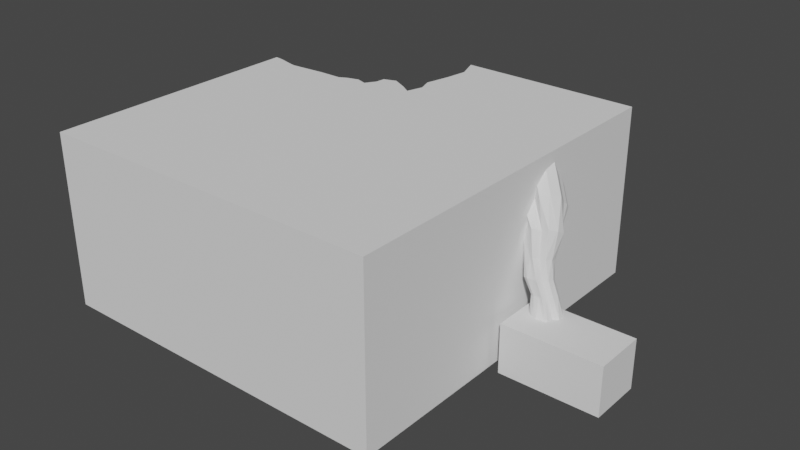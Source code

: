 # Source: Facility_PrimaPlayground.blend  (saved by Blender 2.81.16; exported with 4.5.12 LTS)
import bpy
from mathutils import Matrix  # noqa: F401  (used for matrix-valued properties, if any)

bpy.ops.wm.read_factory_settings(use_empty=True)
scene = bpy.context.scene
scene.name = 'Scene'

# ---- collections
col_collection = bpy.data.collections.new('Collection'); scene.collection.children.link(col_collection)

# ---- world
world_world = bpy.data.worlds.new('World'); scene.world = world_world
world_world.use_nodes = True; world_world.node_tree.nodes.clear()
_N = world_world.node_tree.nodes; _L = world_world.node_tree.links
n0 = _N.new('ShaderNodeOutputWorld'); n0.name = 'World Output'; n0.location = (300, 300)
n1 = _N.new('ShaderNodeBackground'); n1.name = 'Background'; n1.location = (10, 300)
n1.inputs[0].default_value = (0.05088, 0.05088, 0.05088, 1.0)
_L.new(n1.outputs[0], n0.inputs[0])
n0.is_active_output = True
world_world.color = (0.05088, 0.05088, 0.05088)
world_world.use_sun_shadow = False
world_world.sun_shadow_jitter_overblur = 0.0

# ---- meshes
me_cube_001 = bpy.data.meshes.new('Cube.001')
me_cube_001.from_pydata([(1.0, 12.92, 35.39), (1.0, 7.632, 30.71), (1.0, 5.661, 32.36), (1.0, 5.944, 31.4), (1.0, 7.123, 30.37), (1.0, 6.341, 29.89), (1.0, 15.1, 55.1), (1.0, 14.68, 54.71), (1.0, 14.27, 54.33), (1.0, 21.43, 52.78), (1.0, 20.52, 54.37), (1.0, 19.57, 56.1), (1.0, 10.92, 51.67), (1.0, 23.24, 51.4), (1.0, 10.27, 47.68), (1.0, 22.44, 46.26), (1.0, 23.9, 48.25), (1.0, 24.21, 49.53), (1.0, 8.871, 46.36), (1.0, 9.075, 46.56), (1.0, 21.16, 44.28), (1.0, 20.69, 43.55), (1.0, 19.81, 41.39), (1.0, 16.68, 38.65), (1.0, 6.522, 43.72), (1.0, 6.901, 41.77), (1.0, 6.212, 39.4), (1.0, 6.794, 42.59), (1.0, 5.721, 33.18), (1.0, 5.633, 34.42), (1.0, 5.677, 36.43), (-120.0, -64.0, 60.0), (1.0, -64.0, 0.0), (1.0, -64.0, 60.0), (1.0, 64.0, 0.0), (1.0, 64.0, 60.0), (-120.0, 64.0, 0.0), (-120.0, -64.0, 0.0), (-120.0, 64.0, 14.45), (-120.0, 26.59, 60.0), (-62.24, 64.0, 60.0), (-59.45, 56.41, 60.0), (-60.6, 48.89, 60.0), (-62.59, 40.23, 60.0), (-61.01, 35.42, 60.0), (-62.7, 29.71, 60.0), (-66.44, 32.17, 60.0), (-71.68, 34.86, 60.0), (-75.89, 33.35, 60.0), (-76.28, 30.02, 60.0), (-78.54, 26.47, 60.0), (-82.21, 27.67, 60.0), (-86.38, 26.5, 60.0), (-88.83, 25.15, 60.0), (-96.84, 25.11, 60.0), (-109.3, 24.22, 60.0), (-111.5, 24.73, 60.0), (-117.2, 26.22, 60.0), (-120.0, 56.51, 19.12), (-120.0, 61.95, 14.32), (-120.0, 25.01, 29.49), (-120.0, 46.12, 19.9), (-120.0, 52.44, 20.7), (-120.0, 55.34, 19.25), (-114.9, 64.0, 13.66), (-108.3, 64.0, 17.57), (-98.49, 64.0, 23.68), (-88.53, 64.0, 24.42), (-84.39, 64.0, 29.86), (-80.79, 64.0, 32.83), (-76.65, 64.0, 33.97), (-70.93, 64.0, 38.02), (-67.82, 64.0, 45.62), (-64.15, 64.0, 47.82), (-60.78, 64.0, 50.24), (-61.18, 64.0, 52.27), (-61.43, 64.0, 58.61), (1.0, 5.684, 32.66)], [], [(36, 34, 35, 40, 76, 75, 74, 73, 72, 71, 70, 69, 68, 67, 66, 65, 64, 38), (32, 37, 31, 33), (36, 37, 32, 34), (35, 33, 31, 39, 57, 56, 55, 54, 53, 52, 51, 50, 49, 48, 47, 46, 45, 44, 43, 42, 41, 40), (38, 59, 58, 63, 62, 61, 60, 37, 36), (31, 37, 60, 39), (34, 32, 33, 29, 28, 2, 3, 5, 4, 1, 0, 23, 22, 21, 20, 15, 16, 17, 35), (2, 77, 28), (35, 17, 13, 9, 10, 11, 6, 7, 8, 12, 14, 19, 18, 24, 27, 25, 26, 30, 29, 33)])
_uv = me_cube_001.uv_layers.new(name='UVMap')
_uv.uv.foreach_set('vector', [0.375, 0.25, 0.375, 0.5, 0.625, 0.5, 0.625, 0.3693, 0.6192, 0.371, 0.5928, 0.3715, 0.5843, 0.3724, 0.5742, 0.3654, 0.5651, 0.3578, 0.5334, 0.3514, 0.5165, 0.3396, 0.5118, 0.331, 0.4994, 0.3236, 0.4767, 0.315, 0.4737, 0.2944, 0.4482, 0.2741, 0.4319, 0.2605, 0.4352, 0.25, 0.375, 0.75, 0.375, 1.0, 0.625, 1.0, 0.625, 0.75, 0.125, 0.5, 0.125, 0.75, 0.375, 0.75, 0.375, 0.5, 0.625, 0.5, 0.625, 0.75, 0.875, 0.75, 0.875, 0.5731, 0.8693, 0.5738, 0.8575, 0.5767, 0.8529, 0.5777, 0.8272, 0.576, 0.8106, 0.5759, 0.8055, 0.5733, 0.7969, 0.571, 0.7893, 0.5733, 0.7847, 0.5664, 0.7839, 0.5599, 0.7752, 0.5569, 0.7643, 0.5622, 0.7566, 0.567, 0.7531, 0.5558, 0.7564, 0.5464, 0.7523, 0.5295, 0.7499, 0.5148, 0.7557, 0.5, 0.4352, 0.25, 0.4347, 0.246, 0.4547, 0.2354, 0.4552, 0.2331, 0.4612, 0.2274, 0.4579, 0.2151, 0.4979, 0.1739, 0.375, 0.0, 0.375, 0.25, 0.625, 1.0, 0.375, 1.0, 0.4979, 0.1739, 0.875, 0.5731, 0.375, 0.5, 0.375, 0.75, 0.625, 0.75, 0.5184, 0.614, 0.5132, 0.6138, 0.5098, 0.6139, 0.5058, 0.6134, 0.4996, 0.6126, 0.5016, 0.6111, 0.503, 0.6101, 0.5225, 0.5998, 0.536, 0.5924, 0.5474, 0.5863, 0.5565, 0.5846, 0.5595, 0.5837, 0.5678, 0.5812, 0.5761, 0.5783, 0.5814, 0.5777, 0.625, 0.5, 0.8413, 0.6246, 0.8403, 0.6252, 0.8385, 0.6262, 0.625, 0.5, 0.5814, 0.5777, 0.5892, 0.5796, 0.5949, 0.5831, 0.6015, 0.5849, 0.6088, 0.5868, 0.6046, 0.5955, 0.6029, 0.5963, 0.6014, 0.5971, 0.5903, 0.6037, 0.5737, 0.6049, 0.569, 0.6073, 0.5682, 0.6077, 0.5572, 0.6123, 0.5525, 0.6117, 0.549, 0.6115, 0.5392, 0.6129, 0.5268, 0.6139, 0.5184, 0.614, 0.625, 0.75])
me_cube_001.use_remesh_fix_poles = True
me_cube_001.use_remesh_preserve_attributes = False
me_cube_001.use_mirror_vertex_groups = False
me_cube_001.update()
me_cube = bpy.data.meshes.new('Cube')
me_cube.from_pydata([(-1.0, -1.0, -1.0), (-1.0, -1.0, 1.0), (-1.0, 1.0, -1.0), (-1.0, 1.0, 1.0), (1.0, -1.0, -1.0), (1.0, -1.0, 1.0), (1.0, 1.0, -1.0), (1.0, 1.0, 1.0)], [], [(0, 1, 3, 2), (2, 3, 7, 6), (6, 7, 5, 4), (4, 5, 1, 0), (2, 6, 4, 0), (7, 3, 1, 5)])
_uv = me_cube.uv_layers.new(name='UVMap')
_uv.uv.foreach_set('vector', [0.375, 0.0, 0.625, 0.0, 0.625, 0.25, 0.375, 0.25, 0.375, 0.25, 0.625, 0.25, 0.625, 0.5, 0.375, 0.5, 0.375, 0.5, 0.625, 0.5, 0.625, 0.75, 0.375, 0.75, 0.375, 0.75, 0.625, 0.75, 0.625, 1.0, 0.375, 1.0, 0.125, 0.5, 0.375, 0.5, 0.375, 0.75, 0.125, 0.75, 0.625, 0.5, 0.875, 0.5, 0.875, 0.75, 0.625, 0.75])
me_cube.use_remesh_fix_poles = True
me_cube.use_remesh_preserve_attributes = False
me_cube.use_mirror_vertex_groups = False
me_cube.update()
me_cube_002 = bpy.data.meshes.new('Cube.002')
me_cube_002.from_pydata([(-6.0, -9.0, -1.0), (-6.0, -9.0, 16.0), (-6.0, 9.0, -1.0), (-6.0, 9.0, 16.0), (28.0, -9.0, -1.0), (28.0, -9.0, 16.0), (28.0, 9.0, -1.0), (28.0, 9.0, 16.0), (-1.03, 9.0, -1.0), (-1.03, 9.0, 16.0), (-1.03, -9.0, -1.0), (-1.03, -9.0, 16.0), (3.326, 9.0, 16.0), (3.326, -9.0, -1.0), (3.326, 9.0, -1.0), (3.326, -9.0, 16.0), (-6.0, 1.753, -1.0), (-6.0, 1.753, 16.0), (28.0, 1.753, -1.0), (28.0, 1.753, 16.0), (-1.03, 1.753, -1.0), (3.326, 1.753, -1.0), (-6.0, 5.402, 16.0), (28.0, 5.402, -1.0), (-6.0, 5.402, -1.0), (28.0, 5.402, 16.0), (-1.03, 5.402, -1.0), (3.326, 5.402, -1.0), (3.326, -0.002395, 16.0), (4.24, 1.753, 16.0), (-1.03, 7.34, 16.0), (-2.048, 5.402, 16.0), (-2.981, 1.753, 16.0), (-1.03, -0.08357, 16.0), (5.901, 5.402, 16.0), (3.326, 7.417, 16.0), (0.4371, -0.5123, 16.0), (2.774, -0.04758, 16.0), (5.886, 5.642, 16.0), (4.503, 7.407, 16.0), (4.095, 0.06064, 16.0), (-2.213, 5.089, 16.0), (-2.919, 4.331, 16.0), (2.214, 7.426, 16.0), (0.8657, 7.791, 16.0), (-0.4462, 7.749, 16.0), (4.295, 2.399, 16.0), (6.012, 3.46, 16.0), (-2.994, 1.243, 16.0), (-1.421, 0.03071, 16.0), (-4.17, 4.22, 20.87), (-0.9235, 8.194, 20.2), (2.638, 7.145, 21.05), (-2.327, 6.903, 20.36), (0.4329, 1.206, 22.45), (1.698, 2.378, 22.3), (-3.13, 2.252, 21.6), (4.132, 4.875, 21.94), (-2.066, 1.535, 21.97), (-0.0291, 1.311, 22.35), (4.191, 5.071, 21.89), (3.592, 6.837, 21.28), (1.077, 1.06, 22.59), (-2.554, 6.695, 20.39), (-3.353, 6.268, 20.39), (1.738, 7.436, 20.83), (0.7507, 8.072, 20.49), (-0.3277, 8.373, 20.24), (1.934, 2.881, 22.19), (3.645, 3.293, 22.33), (-4.332, 3.815, 20.96), (-3.414, 2.444, 21.5), (-7.198, 4.386, 25.87), (-4.091, 8.87, 25.27), (-0.2098, 7.985, 25.96), (-5.471, 7.39, 25.43), (-2.037, 1.464, 27.17), (-0.794, 2.807, 27.03), (-5.92, 2.346, 26.49), (1.577, 5.651, 26.7), (-4.725, 1.648, 26.79), (-2.538, 1.545, 27.09), (1.624, 5.865, 26.66), (0.8316, 7.719, 26.15), (-1.339, 1.351, 27.28), (-5.695, 7.151, 25.45), (-6.508, 6.638, 25.46), (-1.193, 8.236, 25.78), (-2.299, 8.852, 25.5), (-3.473, 9.102, 25.3), (-0.5865, 3.363, 26.93), (1.198, 3.92, 27.03), (-7.335, 3.941, 25.95), (-6.239, 2.532, 26.4), (-4.681, 11.03, 29.83), (-0.9659, 9.185, 31.03), (-6.526, 9.915, 30.07), (-4.738, 3.198, 33.03), (-3.073, 4.214, 32.81), (-8.455, 5.042, 31.84), (0.1834, 6.431, 32.29), (-7.435, 4.053, 32.36), (-5.227, 3.404, 32.89), (0.2931, 6.632, 32.22), (0.02269, 8.662, 31.36), (-4.056, 2.912, 33.23), (-6.824, 9.735, 30.11), (-7.805, 9.432, 30.12), (-1.899, 9.68, 30.72), (-2.852, 10.57, 30.24), (-3.98, 11.11, 29.88), (-2.699, 4.712, 32.65), (-0.7094, 4.815, 32.85), (-8.728, 5.306, 31.7), (-4.164, 14.8, 35.73), (-0.2101, 11.9, 38.65), (-6.82, 13.73, 35.56), (-6.9, 5.146, 40.67), (-4.501, 6.122, 40.81), (0.2702, 8.315, 40.94), (-7.433, 5.481, 40.31), (0.4738, 8.544, 40.87), (0.831, 11.09, 39.45), (-6.156, 4.68, 41.18), (-7.249, 13.55, 35.54), (-8.562, 13.34, 35.27), (-1.193, 12.67, 37.9), (-2.067, 13.92, 36.88), (-3.275, 14.77, 36.01), (-3.87, 6.674, 40.67), (-1.381, 6.471, 41.55), (-3.072, 18.43, 43.09), (-2.221, 14.26, 48.1), (-5.578, 17.91, 40.99), (-8.866, 8.948, 46.43), (-4.192, 10.18, 50.08), (-3.906, 10.38, 50.18), (-2.027, 13.1, 49.45), (-5.983, 17.83, 40.66), (-7.017, 17.92, 39.48), (-2.403, 15.34, 46.84), (-2.2, 16.94, 45.47), (-2.479, 18.19, 43.95), (-8.08, 9.4, 46.8), (-6.505, 8.556, 49.27), (-7.599, 22.73, 47.44), (-6.747, 18.55, 52.45), (-8.718, 14.47, 54.42), (-8.432, 14.67, 54.52), (-6.553, 17.4, 53.79), (-6.93, 19.64, 51.18), (-6.726, 21.23, 49.82), (-7.005, 22.48, 48.3), (-9.0, 12.92, 35.39), (-9.0, 7.632, 30.71), (-9.0, 5.661, 32.36), (-9.0, 5.944, 31.4), (-9.0, 7.123, 30.37), (-9.0, 6.341, 29.89), (-9.0, 15.1, 55.1), (-9.0, 14.68, 54.71), (-9.0, 14.27, 54.33), (-9.0, 21.43, 52.78), (-9.0, 20.52, 54.37), (-9.0, 19.57, 56.1), (-9.0, 10.92, 51.67), (-9.0, 23.24, 51.4), (-9.0, 10.27, 47.68), (-9.0, 22.44, 46.26), (-9.0, 23.9, 48.25), (-9.0, 24.21, 49.53), (-9.0, 8.871, 46.36), (-9.0, 9.075, 46.56), (-9.0, 21.16, 44.28), (-9.0, 20.69, 43.55), (-9.0, 19.81, 41.39), (-9.0, 16.68, 38.65), (-9.0, 6.522, 43.72), (-9.0, 6.901, 41.77), (-9.0, 6.212, 39.4), (-9.0, 6.794, 42.59), (-9.0, 5.721, 33.18), (-9.0, 5.633, 34.42), (-9.0, 5.677, 36.43)], [], [(24, 22, 3, 2), (14, 12, 7, 6), (18, 19, 5, 4), (10, 11, 1, 0), (21, 18, 4, 13), (48, 49, 71, 70), (39, 35, 52, 61), (16, 20, 10, 0), (13, 15, 11, 10), (2, 3, 9, 8), (4, 5, 15, 13), (19, 29, 40, 28, 15, 5), (20, 21, 13, 10), (8, 9, 12, 14), (26, 27, 21, 20), (25, 34, 47, 46, 29, 19), (24, 26, 20, 16), (35, 43, 65, 52), (32, 48, 70, 50), (27, 23, 18, 21), (23, 25, 19, 18), (0, 1, 17, 16), (6, 7, 25, 23), (14, 6, 23, 27), (9, 3, 22, 31, 30), (12, 9, 30, 45, 44, 43, 35), (2, 8, 26, 24), (7, 12, 35, 39, 38, 34, 25), (8, 14, 27, 26), (16, 17, 22, 24), (28, 37, 36, 33, 11, 15), (38, 39, 61, 60), (42, 32, 50, 64), (47, 34, 57, 69), (32, 42, 41, 31, 22, 17), (34, 38, 60, 57), (41, 42, 64, 63), (33, 49, 48, 32, 17, 1, 11), (58, 59, 81, 80), (62, 55, 77, 84), (67, 51, 73, 89), (56, 58, 80, 78), (54, 62, 84, 76), (66, 67, 89, 88), (71, 56, 78, 93), (51, 53, 75, 73), (65, 66, 88, 87), (43, 44, 66, 65), (30, 31, 53, 51), (49, 33, 56, 71), (44, 45, 67, 66), (28, 40, 62, 54), (33, 36, 58, 56), (45, 30, 51, 67), (40, 29, 55, 62), (36, 37, 59, 58), (29, 46, 68, 55), (31, 41, 63, 53), (37, 28, 54, 59), (46, 47, 69, 68), (77, 90, 111, 98), (80, 81, 102, 101), (84, 77, 98, 105), (89, 73, 94, 110), (78, 80, 101, 99), (76, 84, 105, 97), (88, 89, 110, 109), (93, 78, 99, 113), (73, 75, 96, 94), (55, 68, 90, 77), (53, 63, 85, 75), (59, 54, 76, 81), (68, 69, 91, 90), (63, 64, 86, 85), (57, 60, 82, 79), (69, 57, 79, 91), (64, 50, 72, 86), (60, 61, 83, 82), (50, 70, 92, 72), (52, 65, 87, 74), (61, 52, 74, 83), (70, 71, 93, 92), (96, 106, 124, 116), (98, 111, 129, 118), (101, 102, 120, 179, 183), (105, 98, 118, 123), (110, 94, 114, 128), (99, 101, 183, 182, 181), (97, 105, 123, 117), (109, 110, 128, 127), (113, 99, 181, 155), (75, 85, 106, 96), (81, 76, 97, 102), (90, 91, 112, 111), (85, 86, 107, 106), (79, 82, 103, 100), (91, 79, 100, 112), (86, 72, 157, 154, 107), (82, 83, 104, 103), (72, 92, 158, 157), (74, 87, 108, 95), (83, 74, 95, 104), (92, 93, 113, 156, 158), (87, 88, 109, 108), (120, 117, 180, 178), (116, 124, 138, 133), (118, 129, 143, 134), (123, 118, 134, 171, 177), (128, 114, 131, 142), (117, 123, 177, 180), (127, 128, 142, 141), (102, 97, 117, 120), (111, 112, 130, 129), (106, 107, 125, 124), (100, 103, 121, 119), (112, 100, 119, 130), (107, 154, 153, 125), (103, 104, 122, 121), (95, 108, 126, 115), (104, 95, 115, 122), (108, 109, 127, 126), (94, 96, 116, 114), (143, 144, 165, 167), (133, 138, 174, 173), (134, 143, 167, 172), (142, 131, 145, 152), (129, 130, 144, 143), (124, 125, 139, 138), (119, 121, 136, 135), (130, 119, 135, 144), (125, 153, 176, 139), (121, 122, 137, 136), (115, 126, 140, 132), (122, 115, 132, 137), (126, 127, 141, 140), (114, 116, 133, 131), (152, 145, 169, 170), (138, 139, 175, 174), (135, 136, 148, 147), (144, 135, 147, 161, 165), (139, 176, 175), (136, 137, 149, 148), (132, 140, 150, 146), (137, 132, 146, 149), (140, 141, 151, 150), (131, 133, 173, 168, 145), (141, 142, 152, 151), (147, 148, 159, 160), (148, 149, 164, 159), (146, 150, 162, 163), (149, 146, 163, 164), (150, 151, 166, 162), (145, 168, 169), (151, 152, 170, 166), (155, 156, 113), (160, 161, 147), (178, 179, 120), (172, 171, 134)])
_uv = me_cube_002.uv_layers.new(name='UVMap')
_uv.uv.foreach_set('vector', [0.375, 0.2, 0.625, 0.2, 0.625, 0.25, 0.375, 0.25, 0.375, 0.3186, 0.625, 0.3186, 0.625, 0.5, 0.375, 0.5, 0.375, 0.6007, 0.625, 0.6007, 0.625, 0.75, 0.375, 0.75, 0.375, 0.9635, 0.625, 0.9635, 0.625, 1.0, 0.375, 1.0, 0.1936, 0.6007, 0.375, 0.6007, 0.375, 0.75, 0.1936, 0.75, 0.8529, 0.6077, 0.8413, 0.6246, 0.8413, 0.6246, 0.8529, 0.6077, 0.7978, 0.5221, 0.8064, 0.522, 0.8064, 0.522, 0.7978, 0.5221, 0.125, 0.6007, 0.1615, 0.6007, 0.1615, 0.75, 0.125, 0.75, 0.375, 0.9314, 0.625, 0.9314, 0.625, 0.9635, 0.375, 0.9635, 0.375, 0.25, 0.625, 0.25, 0.625, 0.2865, 0.375, 0.2865, 0.375, 0.75, 0.625, 0.75, 0.625, 0.9314, 0.375, 0.9314, 0.625, 0.6007, 0.7997, 0.6007, 0.8008, 0.6242, 0.8064, 0.625, 0.8064, 0.75, 0.625, 0.75, 0.1615, 0.6007, 0.1936, 0.6007, 0.1936, 0.75, 0.1615, 0.75, 0.375, 0.2865, 0.625, 0.2865, 0.625, 0.3186, 0.375, 0.3186, 0.1615, 0.55, 0.1936, 0.55, 0.1936, 0.6007, 0.1615, 0.6007, 0.625, 0.55, 0.7875, 0.55, 0.7867, 0.5769, 0.7993, 0.5917, 0.7997, 0.6007, 0.625, 0.6007, 0.125, 0.55, 0.1615, 0.55, 0.1615, 0.6007, 0.125, 0.6007, 0.8064, 0.522, 0.8146, 0.5219, 0.8146, 0.5219, 0.8064, 0.522, 0.8528, 0.6007, 0.8529, 0.6077, 0.8529, 0.6077, 0.8528, 0.6007, 0.1936, 0.55, 0.375, 0.55, 0.375, 0.6007, 0.1936, 0.6007, 0.375, 0.55, 0.625, 0.55, 0.625, 0.6007, 0.375, 0.6007, 0.375, 0.0, 0.625, 0.0, 0.625, 0.1493, 0.375, 0.1493, 0.375, 0.5, 0.625, 0.5, 0.625, 0.55, 0.375, 0.55, 0.1936, 0.5, 0.375, 0.5, 0.375, 0.55, 0.1936, 0.55, 0.8385, 0.5, 0.875, 0.5, 0.875, 0.55, 0.8459, 0.55, 0.8385, 0.5231, 0.8064, 0.5, 0.8385, 0.5, 0.8385, 0.5231, 0.8342, 0.5174, 0.8245, 0.5168, 0.8146, 0.5219, 0.8064, 0.522, 0.125, 0.5, 0.1615, 0.5, 0.1615, 0.55, 0.125, 0.55, 0.625, 0.5, 0.8064, 0.5, 0.8064, 0.522, 0.7978, 0.5221, 0.7876, 0.5466, 0.7875, 0.55, 0.625, 0.55, 0.1615, 0.5, 0.1936, 0.5, 0.1936, 0.55, 0.1615, 0.55, 0.375, 0.1493, 0.625, 0.1493, 0.625, 0.2, 0.375, 0.2, 0.8064, 0.625, 0.8105, 0.6257, 0.8277, 0.6321, 0.8385, 0.6262, 0.8385, 0.75, 0.8064, 0.75, 0.7876, 0.5466, 0.7978, 0.5221, 0.7978, 0.5221, 0.7876, 0.5466, 0.8523, 0.5649, 0.8528, 0.6007, 0.8528, 0.6007, 0.8523, 0.5649, 0.7867, 0.5769, 0.7875, 0.55, 0.7875, 0.55, 0.7867, 0.5769, 0.8528, 0.6007, 0.8523, 0.5649, 0.8472, 0.5543, 0.8459, 0.55, 0.875, 0.55, 0.875, 0.6007, 0.7875, 0.55, 0.7876, 0.5466, 0.7876, 0.5466, 0.7875, 0.55, 0.8472, 0.5543, 0.8523, 0.5649, 0.8523, 0.5649, 0.8472, 0.5543, 0.8385, 0.6262, 0.8413, 0.6246, 0.8529, 0.6077, 0.8528, 0.6007, 0.875, 0.6007, 0.875, 0.75, 0.8385, 0.75, 0.8277, 0.6321, 0.8105, 0.6257, 0.8105, 0.6257, 0.8277, 0.6321, 0.8008, 0.6242, 0.7997, 0.6007, 0.7997, 0.6007, 0.8008, 0.6242, 0.8342, 0.5174, 0.8385, 0.5231, 0.8385, 0.5231, 0.8342, 0.5174, 0.8385, 0.6262, 0.8277, 0.6321, 0.8277, 0.6321, 0.8385, 0.6262, 0.8064, 0.625, 0.8008, 0.6242, 0.8008, 0.6242, 0.8064, 0.625, 0.8245, 0.5168, 0.8342, 0.5174, 0.8342, 0.5174, 0.8245, 0.5168, 0.8413, 0.6246, 0.8385, 0.6262, 0.8385, 0.6262, 0.8413, 0.6246, 0.8385, 0.5231, 0.8459, 0.55, 0.8459, 0.55, 0.8385, 0.5231, 0.8146, 0.5219, 0.8245, 0.5168, 0.8245, 0.5168, 0.8146, 0.5219, 0.8146, 0.5219, 0.8245, 0.5168, 0.8245, 0.5168, 0.8146, 0.5219, 0.8385, 0.5231, 0.8459, 0.55, 0.8459, 0.55, 0.8385, 0.5231, 0.8413, 0.6246, 0.8385, 0.6262, 0.8385, 0.6262, 0.8413, 0.6246, 0.8245, 0.5168, 0.8342, 0.5174, 0.8342, 0.5174, 0.8245, 0.5168, 0.8064, 0.625, 0.8008, 0.6242, 0.8008, 0.6242, 0.8064, 0.625, 0.8385, 0.6262, 0.8277, 0.6321, 0.8277, 0.6321, 0.8385, 0.6262, 0.8342, 0.5174, 0.8385, 0.5231, 0.8385, 0.5231, 0.8342, 0.5174, 0.8008, 0.6242, 0.7997, 0.6007, 0.7997, 0.6007, 0.8008, 0.6242, 0.8277, 0.6321, 0.8105, 0.6257, 0.8105, 0.6257, 0.8277, 0.6321, 0.7997, 0.6007, 0.7993, 0.5917, 0.7993, 0.5917, 0.7997, 0.6007, 0.8459, 0.55, 0.8472, 0.5543, 0.8472, 0.5543, 0.8459, 0.55, 0.8105, 0.6257, 0.8064, 0.625, 0.8064, 0.625, 0.8105, 0.6257, 0.7993, 0.5917, 0.7867, 0.5769, 0.7867, 0.5769, 0.7993, 0.5917, 0.7997, 0.6007, 0.7993, 0.5917, 0.7993, 0.5917, 0.7997, 0.6007, 0.8277, 0.6321, 0.8105, 0.6257, 0.8105, 0.6257, 0.8277, 0.6321, 0.8008, 0.6242, 0.7997, 0.6007, 0.7997, 0.6007, 0.8008, 0.6242, 0.8342, 0.5174, 0.8385, 0.5231, 0.8385, 0.5231, 0.8342, 0.5174, 0.8385, 0.6262, 0.8277, 0.6321, 0.8277, 0.6321, 0.8385, 0.6262, 0.8064, 0.625, 0.8008, 0.6242, 0.8008, 0.6242, 0.8064, 0.625, 0.8245, 0.5168, 0.8342, 0.5174, 0.8342, 0.5174, 0.8245, 0.5168, 0.8413, 0.6246, 0.8385, 0.6262, 0.8385, 0.6262, 0.8413, 0.6246, 0.8385, 0.5231, 0.8459, 0.55, 0.8459, 0.55, 0.8385, 0.5231, 0.7997, 0.6007, 0.7993, 0.5917, 0.7993, 0.5917, 0.7997, 0.6007, 0.8459, 0.55, 0.8472, 0.5543, 0.8472, 0.5543, 0.8459, 0.55, 0.8105, 0.6257, 0.8064, 0.625, 0.8064, 0.625, 0.8105, 0.6257, 0.7993, 0.5917, 0.7867, 0.5769, 0.7867, 0.5769, 0.7993, 0.5917, 0.8472, 0.5543, 0.8523, 0.5649, 0.8523, 0.5649, 0.8472, 0.5543, 0.7875, 0.55, 0.7876, 0.5466, 0.7876, 0.5466, 0.7875, 0.55, 0.7867, 0.5769, 0.7875, 0.55, 0.7875, 0.55, 0.7867, 0.5769, 0.8523, 0.5649, 0.8528, 0.6007, 0.8528, 0.6007, 0.8523, 0.5649, 0.7876, 0.5466, 0.7978, 0.5221, 0.7978, 0.5221, 0.7876, 0.5466, 0.8528, 0.6007, 0.8529, 0.6077, 0.8529, 0.6077, 0.8528, 0.6007, 0.8064, 0.522, 0.8146, 0.5219, 0.8146, 0.5219, 0.8064, 0.522, 0.7978, 0.5221, 0.8064, 0.522, 0.8064, 0.522, 0.7978, 0.5221, 0.8529, 0.6077, 0.8413, 0.6246, 0.8413, 0.6246, 0.8529, 0.6077, 0.8459, 0.55, 0.8472, 0.5543, 0.8472, 0.5543, 0.8459, 0.55, 0.7997, 0.6007, 0.7993, 0.5917, 0.7993, 0.5917, 0.7997, 0.6007, 0.8277, 0.6321, 0.8105, 0.6257, 0.8105, 0.6257, 0.8212, 0.6297, 0.8277, 0.6321, 0.8008, 0.6242, 0.7997, 0.6007, 0.7997, 0.6007, 0.8008, 0.6242, 0.8342, 0.5174, 0.8385, 0.5231, 0.8385, 0.5231, 0.8342, 0.5174, 0.8385, 0.6262, 0.8277, 0.6321, 0.8277, 0.6321, 0.8337, 0.6288, 0.8385, 0.6262, 0.8064, 0.625, 0.8008, 0.6242, 0.8008, 0.6242, 0.8064, 0.625, 0.8245, 0.5168, 0.8342, 0.5174, 0.8342, 0.5174, 0.8245, 0.5168, 0.8413, 0.6246, 0.8385, 0.6262, 0.8385, 0.6262, 0.8413, 0.6246, 0.8459, 0.55, 0.8472, 0.5543, 0.8472, 0.5543, 0.8459, 0.55, 0.8105, 0.6257, 0.8064, 0.625, 0.8064, 0.625, 0.8105, 0.6257, 0.7993, 0.5917, 0.7867, 0.5769, 0.7867, 0.5769, 0.7993, 0.5917, 0.8472, 0.5543, 0.8523, 0.5649, 0.8523, 0.5649, 0.8472, 0.5543, 0.7875, 0.55, 0.7876, 0.5466, 0.7876, 0.5466, 0.7875, 0.55, 0.7867, 0.5769, 0.7875, 0.55, 0.7875, 0.55, 0.7867, 0.5769, 0.8523, 0.5649, 0.8528, 0.6007, 0.8528, 0.6007, 0.8527, 0.5962, 0.8523, 0.5649, 0.7876, 0.5466, 0.7978, 0.5221, 0.7978, 0.5221, 0.7876, 0.5466, 0.8528, 0.6007, 0.8529, 0.6077, 0.8529, 0.6077, 0.8528, 0.6007, 0.8064, 0.522, 0.8146, 0.5219, 0.8146, 0.5219, 0.8064, 0.522, 0.7978, 0.5221, 0.8064, 0.522, 0.8064, 0.522, 0.7978, 0.5221, 0.8529, 0.6077, 0.8413, 0.6246, 0.8413, 0.6246, 0.8458, 0.6181, 0.8529, 0.6077, 0.8146, 0.5219, 0.8245, 0.5168, 0.8245, 0.5168, 0.8146, 0.5219, 0.8105, 0.6257, 0.8064, 0.625, 0.8064, 0.625, 0.8105, 0.6257, 0.8459, 0.55, 0.8472, 0.5543, 0.8472, 0.5543, 0.8459, 0.55, 0.7997, 0.6007, 0.7993, 0.5917, 0.7993, 0.5917, 0.7997, 0.6007, 0.8008, 0.6242, 0.7997, 0.6007, 0.7997, 0.6007, 0.7998, 0.6022, 0.8008, 0.6242, 0.8342, 0.5174, 0.8385, 0.5231, 0.8385, 0.5231, 0.8342, 0.5174, 0.8064, 0.625, 0.8008, 0.6242, 0.8008, 0.6242, 0.8064, 0.625, 0.8245, 0.5168, 0.8342, 0.5174, 0.8342, 0.5174, 0.8245, 0.5168, 0.8105, 0.6257, 0.8064, 0.625, 0.8064, 0.625, 0.8105, 0.6257, 0.7993, 0.5917, 0.7867, 0.5769, 0.7867, 0.5769, 0.7993, 0.5917, 0.8472, 0.5543, 0.8523, 0.5649, 0.8523, 0.5649, 0.8472, 0.5543, 0.7875, 0.55, 0.7876, 0.5466, 0.7876, 0.5466, 0.7875, 0.55, 0.7867, 0.5769, 0.7875, 0.55, 0.7875, 0.55, 0.7867, 0.5769, 0.8523, 0.5649, 0.8527, 0.5962, 0.8524, 0.5714, 0.8523, 0.5649, 0.7876, 0.5466, 0.7978, 0.5221, 0.7978, 0.5221, 0.7876, 0.5466, 0.8064, 0.522, 0.8146, 0.5219, 0.8146, 0.5219, 0.8064, 0.522, 0.7978, 0.5221, 0.8064, 0.522, 0.8064, 0.522, 0.7978, 0.5221, 0.8146, 0.5219, 0.8245, 0.5168, 0.8245, 0.5168, 0.8146, 0.5219, 0.8385, 0.5231, 0.8459, 0.55, 0.8459, 0.55, 0.8385, 0.5231, 0.7993, 0.5917, 0.7867, 0.5769, 0.7867, 0.5769, 0.7993, 0.5917, 0.8459, 0.55, 0.8472, 0.5543, 0.8472, 0.5543, 0.8459, 0.55, 0.7997, 0.6007, 0.7993, 0.5917, 0.7993, 0.5917, 0.7997, 0.6007, 0.8342, 0.5174, 0.8385, 0.5231, 0.8385, 0.5231, 0.8342, 0.5174, 0.7993, 0.5917, 0.7867, 0.5769, 0.7867, 0.5769, 0.7993, 0.5917, 0.8472, 0.5543, 0.8523, 0.5649, 0.8523, 0.5649, 0.8472, 0.5543, 0.7875, 0.55, 0.7876, 0.5466, 0.7876, 0.5466, 0.7875, 0.55, 0.7867, 0.5769, 0.7875, 0.55, 0.7875, 0.55, 0.7867, 0.5769, 0.8523, 0.5649, 0.8524, 0.5714, 0.8526, 0.5877, 0.8523, 0.5649, 0.7876, 0.5466, 0.7978, 0.5221, 0.7978, 0.5221, 0.7876, 0.5466, 0.8064, 0.522, 0.8146, 0.5219, 0.8146, 0.5219, 0.8064, 0.522, 0.7978, 0.5221, 0.8064, 0.522, 0.8064, 0.522, 0.7978, 0.5221, 0.8146, 0.5219, 0.8245, 0.5168, 0.8245, 0.5168, 0.8146, 0.5219, 0.8385, 0.5231, 0.8459, 0.55, 0.8459, 0.55, 0.8385, 0.5231, 0.8342, 0.5174, 0.8385, 0.5231, 0.8385, 0.5231, 0.8342, 0.5174, 0.8472, 0.5543, 0.8523, 0.5649, 0.8523, 0.5649, 0.8472, 0.5543, 0.7875, 0.55, 0.7876, 0.5466, 0.7876, 0.5466, 0.7875, 0.55, 0.7867, 0.5769, 0.7875, 0.55, 0.7875, 0.55, 0.7874, 0.5533, 0.7867, 0.5769, 0.8523, 0.5649, 0.8526, 0.5877, 0.8523, 0.5649, 0.7876, 0.5466, 0.7978, 0.5221, 0.7978, 0.5221, 0.7876, 0.5466, 0.8064, 0.522, 0.8146, 0.5219, 0.8146, 0.5219, 0.8064, 0.522, 0.7978, 0.5221, 0.8064, 0.522, 0.8064, 0.522, 0.7978, 0.5221, 0.8146, 0.5219, 0.8245, 0.5168, 0.8245, 0.5168, 0.8146, 0.5219, 0.8385, 0.5231, 0.8459, 0.55, 0.8459, 0.55, 0.8426, 0.5381, 0.8385, 0.5231, 0.8245, 0.5168, 0.8342, 0.5174, 0.8342, 0.5174, 0.8245, 0.5168, 0.7875, 0.55, 0.7876, 0.5466, 0.7876, 0.5466, 0.7875, 0.55, 0.7876, 0.5466, 0.7978, 0.5221, 0.7978, 0.5221, 0.7876, 0.5466, 0.8064, 0.522, 0.8146, 0.5219, 0.8146, 0.5219, 0.8064, 0.522, 0.7978, 0.5221, 0.8064, 0.522, 0.8064, 0.522, 0.7978, 0.5221, 0.8146, 0.5219, 0.8245, 0.5168, 0.8245, 0.5168, 0.8146, 0.5219, 0.8385, 0.5231, 0.8426, 0.5381, 0.8385, 0.5231, 0.8245, 0.5168, 0.8342, 0.5174, 0.8342, 0.5174, 0.8245, 0.5168, 0.8413, 0.6246, 0.8458, 0.6181, 0.8413, 0.6246, 0.7875, 0.55, 0.7874, 0.5533, 0.7875, 0.55, 0.8105, 0.6257, 0.8212, 0.6297, 0.8105, 0.6257, 0.7997, 0.6007, 0.7998, 0.6022, 0.7997, 0.6007])
me_cube_002.use_remesh_fix_poles = True
me_cube_002.use_remesh_preserve_attributes = False
me_cube_002.use_mirror_vertex_groups = False
me_cube_002.update()

# ---- objects
ob_walls = bpy.data.objects.new('Walls', me_cube_001)
ob_cube = bpy.data.objects.new('Cube', me_cube)
ob_cube_001 = bpy.data.objects.new('Cube.001', me_cube_002)

# ---- transforms, parenting, visibility, modifiers, constraints
ob_walls.location = (0.0, 0.0, 0.0)
ob_walls.lineart.crease_threshold = 0.0
ob_cube.location = (-16.35, -12.88, 6.069)
ob_cube.lineart.crease_threshold = 0.0
ob_cube_001.location = (10.0, 0.0, 0.0)
ob_cube_001.lineart.crease_threshold = 0.0

# ---- collection membership
col_collection.objects.link(ob_walls)
col_collection.objects.link(ob_cube)
col_collection.objects.link(ob_cube_001)

# ---- scene / render settings (as saved in the file)
scene.frame_start = 1; scene.frame_end = 250; scene.frame_set(1)
scene.render.engine = 'BLENDER_EEVEE_NEXT'
scene.cycles.use_denoising = False
scene.cycles.samples = 128
scene.cycles.sampling_pattern = 'TABULATED_SOBOL'
scene.cycles.use_adaptive_sampling = False
scene.cycles.use_light_tree = False
scene.view_settings.view_transform = 'Filmic'
bpy.context.view_layer.update()

# ---- added for rendering (the .blend has no active camera and no usable light): camera, sun
cam_auto = bpy.data.cameras.new('AutoCamera')
cam_auto.lens = 50.0
cam_auto.sensor_width = 36.0
cam_auto.clip_end = 3447.16
ob_auto_camera = bpy.data.objects.new('AutoCamera', cam_auto)
scene.collection.objects.link(ob_auto_camera)
ob_auto_camera.location = (155.42, -235.704, 186.636)
ob_auto_camera.rotation_euler = (1.09748, -7.21219e-08, 0.694738)
scene.camera = ob_auto_camera
light_auto_sun = bpy.data.lights.new('AutoSun', 'SUN')
light_auto_sun.energy = 3.0
light_auto_sun.angle = 0.0523599
ob_auto_sun = bpy.data.objects.new('AutoSun', light_auto_sun)
scene.collection.objects.link(ob_auto_sun)
ob_auto_sun.rotation_euler = (0.872665, 0.174533, 0.523599)
bpy.context.view_layer.update()
